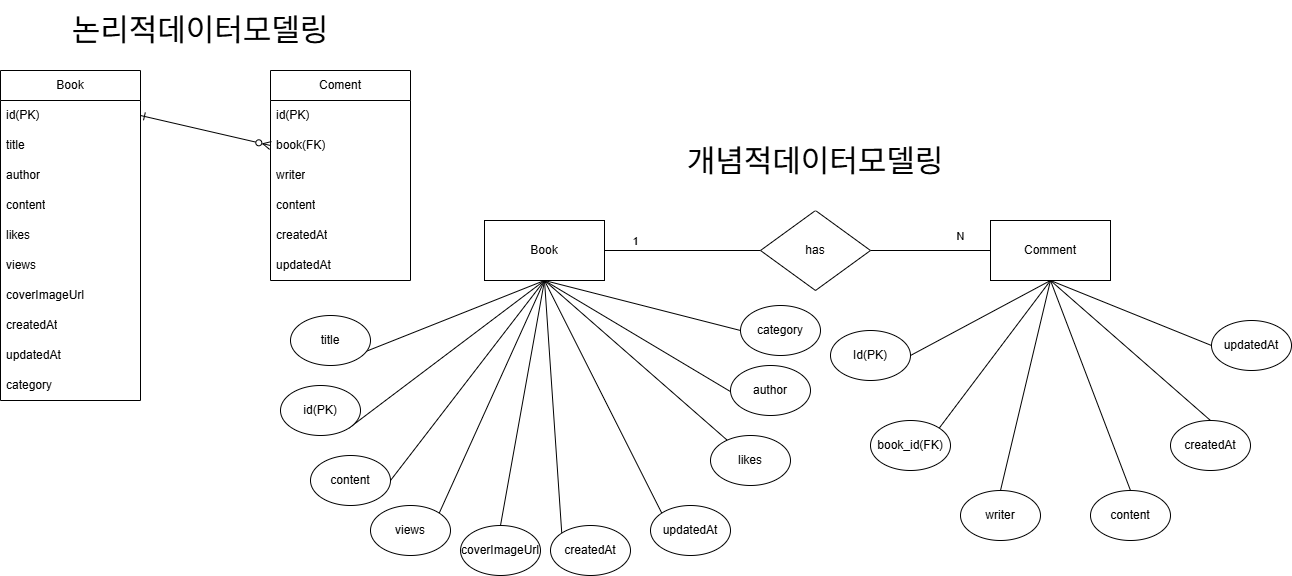

The diagram above was exported from draw.io. Its source (the exported page's mxGraphModel, read from the mxfile embedded in the PNG):
<mxGraphModel dx="2275" dy="782" grid="1" gridSize="10" guides="1" tooltips="1" connect="1" arrows="1" fold="1" page="1" pageScale="1" pageWidth="827" pageHeight="1169" math="0" shadow="0">
  <root>
    <mxCell id="0" />
    <mxCell id="1" parent="0" />
    <mxCell id="8HMv2sNHP7Ywz2B8A6KO-1" parent="1" style="swimlane;fontStyle=0;childLayout=stackLayout;horizontal=1;startSize=30;horizontalStack=0;resizeParent=1;resizeParentMax=0;resizeLast=0;collapsible=1;marginBottom=0;whiteSpace=wrap;html=1;" value="Book" vertex="1">
      <mxGeometry height="330" width="140" x="-150" y="80" as="geometry" />
    </mxCell>
    <mxCell id="8HMv2sNHP7Ywz2B8A6KO-2" parent="8HMv2sNHP7Ywz2B8A6KO-1" style="text;strokeColor=none;fillColor=none;align=left;verticalAlign=middle;spacingLeft=4;spacingRight=4;overflow=hidden;points=[[0,0.5],[1,0.5]];portConstraint=eastwest;rotatable=0;whiteSpace=wrap;html=1;" value="id(PK)" vertex="1">
      <mxGeometry height="30" width="140" y="30" as="geometry" />
    </mxCell>
    <mxCell id="8HMv2sNHP7Ywz2B8A6KO-3" parent="8HMv2sNHP7Ywz2B8A6KO-1" style="text;strokeColor=none;fillColor=none;align=left;verticalAlign=middle;spacingLeft=4;spacingRight=4;overflow=hidden;points=[[0,0.5],[1,0.5]];portConstraint=eastwest;rotatable=0;whiteSpace=wrap;html=1;" value="title" vertex="1">
      <mxGeometry height="30" width="140" y="60" as="geometry" />
    </mxCell>
    <mxCell id="8HMv2sNHP7Ywz2B8A6KO-11" parent="8HMv2sNHP7Ywz2B8A6KO-1" style="text;strokeColor=none;fillColor=none;align=left;verticalAlign=middle;spacingLeft=4;spacingRight=4;overflow=hidden;points=[[0,0.5],[1,0.5]];portConstraint=eastwest;rotatable=0;whiteSpace=wrap;html=1;" value="author" vertex="1">
      <mxGeometry height="30" width="140" y="90" as="geometry" />
    </mxCell>
    <mxCell id="8HMv2sNHP7Ywz2B8A6KO-4" parent="8HMv2sNHP7Ywz2B8A6KO-1" style="text;strokeColor=none;fillColor=none;align=left;verticalAlign=middle;spacingLeft=4;spacingRight=4;overflow=hidden;points=[[0,0.5],[1,0.5]];portConstraint=eastwest;rotatable=0;whiteSpace=wrap;html=1;" value="content" vertex="1">
      <mxGeometry height="30" width="140" y="120" as="geometry" />
    </mxCell>
    <mxCell id="8HMv2sNHP7Ywz2B8A6KO-12" parent="8HMv2sNHP7Ywz2B8A6KO-1" style="text;strokeColor=none;fillColor=none;align=left;verticalAlign=middle;spacingLeft=4;spacingRight=4;overflow=hidden;points=[[0,0.5],[1,0.5]];portConstraint=eastwest;rotatable=0;whiteSpace=wrap;html=1;" value="&lt;span data-teams=&quot;true&quot;&gt;likes&lt;/span&gt;" vertex="1">
      <mxGeometry height="30" width="140" y="150" as="geometry" />
    </mxCell>
    <mxCell id="8HMv2sNHP7Ywz2B8A6KO-14" parent="8HMv2sNHP7Ywz2B8A6KO-1" style="text;strokeColor=none;fillColor=none;align=left;verticalAlign=middle;spacingLeft=4;spacingRight=4;overflow=hidden;points=[[0,0.5],[1,0.5]];portConstraint=eastwest;rotatable=0;whiteSpace=wrap;html=1;" value="&lt;span data-teams=&quot;true&quot;&gt;views&lt;/span&gt;" vertex="1">
      <mxGeometry height="30" width="140" y="180" as="geometry" />
    </mxCell>
    <mxCell id="8HMv2sNHP7Ywz2B8A6KO-15" parent="8HMv2sNHP7Ywz2B8A6KO-1" style="text;strokeColor=none;fillColor=none;align=left;verticalAlign=middle;spacingLeft=4;spacingRight=4;overflow=hidden;points=[[0,0.5],[1,0.5]];portConstraint=eastwest;rotatable=0;whiteSpace=wrap;html=1;" value="&lt;span data-teams=&quot;true&quot;&gt;coverImageUrl&lt;/span&gt;" vertex="1">
      <mxGeometry height="30" width="140" y="210" as="geometry" />
    </mxCell>
    <mxCell id="8HMv2sNHP7Ywz2B8A6KO-16" parent="8HMv2sNHP7Ywz2B8A6KO-1" style="text;strokeColor=none;fillColor=none;align=left;verticalAlign=middle;spacingLeft=4;spacingRight=4;overflow=hidden;points=[[0,0.5],[1,0.5]];portConstraint=eastwest;rotatable=0;whiteSpace=wrap;html=1;" value="&lt;span data-teams=&quot;true&quot;&gt;createdAt&lt;/span&gt;" vertex="1">
      <mxGeometry height="30" width="140" y="240" as="geometry" />
    </mxCell>
    <mxCell id="8HMv2sNHP7Ywz2B8A6KO-13" parent="8HMv2sNHP7Ywz2B8A6KO-1" style="text;strokeColor=none;fillColor=none;align=left;verticalAlign=middle;spacingLeft=4;spacingRight=4;overflow=hidden;points=[[0,0.5],[1,0.5]];portConstraint=eastwest;rotatable=0;whiteSpace=wrap;html=1;" value="&lt;span data-teams=&quot;true&quot;&gt;updatedAt&lt;/span&gt;" vertex="1">
      <mxGeometry height="30" width="140" y="270" as="geometry" />
    </mxCell>
    <mxCell id="BegyVrAISRns6-J9cZJ_-1" parent="8HMv2sNHP7Ywz2B8A6KO-1" style="text;strokeColor=none;fillColor=none;align=left;verticalAlign=middle;spacingLeft=4;spacingRight=4;overflow=hidden;points=[[0,0.5],[1,0.5]];portConstraint=eastwest;rotatable=0;whiteSpace=wrap;html=1;" value="&lt;span data-teams=&quot;true&quot;&gt;category&lt;/span&gt;" vertex="1">
      <mxGeometry height="30" width="140" y="300" as="geometry" />
    </mxCell>
    <mxCell id="I4keJ8SwREs54PiZk8Ia-25" edge="1" parent="1" source="8HMv2sNHP7Ywz2B8A6KO-17" style="edgeStyle=orthogonalEdgeStyle;rounded=0;orthogonalLoop=1;jettySize=auto;html=1;exitX=1;exitY=0.5;exitDx=0;exitDy=0;endArrow=none;endFill=0;" target="I4keJ8SwREs54PiZk8Ia-24">
      <mxGeometry relative="1" as="geometry" />
    </mxCell>
    <mxCell id="I4keJ8SwREs54PiZk8Ia-33" connectable="0" parent="I4keJ8SwREs54PiZk8Ia-25" style="edgeLabel;html=1;align=center;verticalAlign=middle;resizable=0;points=[];" value="1" vertex="1">
      <mxGeometry relative="1" x="-0.5891" y="-1" as="geometry">
        <mxPoint x="-1" y="-11" as="offset" />
      </mxGeometry>
    </mxCell>
    <mxCell id="8HMv2sNHP7Ywz2B8A6KO-17" parent="1" style="rounded=0;whiteSpace=wrap;html=1;" value="Book" vertex="1">
      <mxGeometry height="60" width="120" x="334" y="230" as="geometry" />
    </mxCell>
    <mxCell id="8HMv2sNHP7Ywz2B8A6KO-29" edge="1" parent="1" source="8HMv2sNHP7Ywz2B8A6KO-18" style="rounded=0;orthogonalLoop=1;jettySize=auto;html=1;exitX=1;exitY=1;exitDx=0;exitDy=0;entryX=0.5;entryY=1;entryDx=0;entryDy=0;endArrow=none;endFill=0;" target="8HMv2sNHP7Ywz2B8A6KO-17">
      <mxGeometry relative="1" as="geometry" />
    </mxCell>
    <mxCell id="8HMv2sNHP7Ywz2B8A6KO-18" parent="1" style="ellipse;whiteSpace=wrap;html=1;" value="id(PK)" vertex="1">
      <mxGeometry height="50" width="80" x="130" y="395" as="geometry" />
    </mxCell>
    <mxCell id="8HMv2sNHP7Ywz2B8A6KO-30" edge="1" parent="1" source="8HMv2sNHP7Ywz2B8A6KO-19" style="rounded=0;orthogonalLoop=1;jettySize=auto;html=1;exitX=0.5;exitY=1;exitDx=0;exitDy=0;entryX=0.5;entryY=1;entryDx=0;entryDy=0;endArrow=none;endFill=0;" target="8HMv2sNHP7Ywz2B8A6KO-17">
      <mxGeometry relative="1" as="geometry" />
    </mxCell>
    <mxCell id="8HMv2sNHP7Ywz2B8A6KO-19" parent="1" style="ellipse;whiteSpace=wrap;html=1;" value="title" vertex="1">
      <mxGeometry height="50" width="80" x="140" y="325" as="geometry" />
    </mxCell>
    <mxCell id="8HMv2sNHP7Ywz2B8A6KO-31" edge="1" parent="1" source="8HMv2sNHP7Ywz2B8A6KO-20" style="rounded=0;orthogonalLoop=1;jettySize=auto;html=1;exitX=0.5;exitY=1;exitDx=0;exitDy=0;entryX=0.5;entryY=1;entryDx=0;entryDy=0;endArrow=none;endFill=0;" target="8HMv2sNHP7Ywz2B8A6KO-17">
      <mxGeometry relative="1" as="geometry" />
    </mxCell>
    <mxCell id="8HMv2sNHP7Ywz2B8A6KO-20" parent="1" style="ellipse;whiteSpace=wrap;html=1;" value="author" vertex="1">
      <mxGeometry height="50" width="80" x="580" y="375" as="geometry" />
    </mxCell>
    <mxCell id="8HMv2sNHP7Ywz2B8A6KO-28" edge="1" parent="1" source="8HMv2sNHP7Ywz2B8A6KO-21" style="rounded=0;orthogonalLoop=1;jettySize=auto;html=1;exitX=1;exitY=0.5;exitDx=0;exitDy=0;entryX=0.5;entryY=1;entryDx=0;entryDy=0;endArrow=none;endFill=0;" target="8HMv2sNHP7Ywz2B8A6KO-17">
      <mxGeometry relative="1" as="geometry" />
    </mxCell>
    <mxCell id="8HMv2sNHP7Ywz2B8A6KO-21" parent="1" style="ellipse;whiteSpace=wrap;html=1;" value="content" vertex="1">
      <mxGeometry height="50" width="80" x="160" y="465" as="geometry" />
    </mxCell>
    <mxCell id="8HMv2sNHP7Ywz2B8A6KO-32" edge="1" parent="1" source="8HMv2sNHP7Ywz2B8A6KO-22" style="rounded=0;orthogonalLoop=1;jettySize=auto;html=1;entryX=0.5;entryY=1;entryDx=0;entryDy=0;endArrow=none;endFill=0;" target="8HMv2sNHP7Ywz2B8A6KO-17">
      <mxGeometry relative="1" as="geometry" />
    </mxCell>
    <mxCell id="8HMv2sNHP7Ywz2B8A6KO-22" parent="1" style="ellipse;whiteSpace=wrap;html=1;" value="likes" vertex="1">
      <mxGeometry height="50" width="80" x="560" y="445" as="geometry" />
    </mxCell>
    <mxCell id="8HMv2sNHP7Ywz2B8A6KO-35" edge="1" parent="1" source="8HMv2sNHP7Ywz2B8A6KO-23" style="rounded=0;orthogonalLoop=1;jettySize=auto;html=1;exitX=0;exitY=0;exitDx=0;exitDy=0;entryX=0.5;entryY=1;entryDx=0;entryDy=0;endArrow=none;endFill=0;" target="8HMv2sNHP7Ywz2B8A6KO-17">
      <mxGeometry relative="1" as="geometry" />
    </mxCell>
    <mxCell id="8HMv2sNHP7Ywz2B8A6KO-23" parent="1" style="ellipse;whiteSpace=wrap;html=1;" value="createdAt" vertex="1">
      <mxGeometry height="50" width="80" x="400" y="535" as="geometry" />
    </mxCell>
    <mxCell id="8HMv2sNHP7Ywz2B8A6KO-34" edge="1" parent="1" source="8HMv2sNHP7Ywz2B8A6KO-24" style="rounded=0;orthogonalLoop=1;jettySize=auto;html=1;exitX=0.5;exitY=0;exitDx=0;exitDy=0;entryX=0.5;entryY=1;entryDx=0;entryDy=0;endArrow=none;endFill=0;" target="8HMv2sNHP7Ywz2B8A6KO-17">
      <mxGeometry relative="1" as="geometry" />
    </mxCell>
    <mxCell id="8HMv2sNHP7Ywz2B8A6KO-24" parent="1" style="ellipse;whiteSpace=wrap;html=1;" value="coverImageUrl" vertex="1">
      <mxGeometry height="50" width="80" x="310" y="535" as="geometry" />
    </mxCell>
    <mxCell id="8HMv2sNHP7Ywz2B8A6KO-36" edge="1" parent="1" source="8HMv2sNHP7Ywz2B8A6KO-25" style="rounded=0;orthogonalLoop=1;jettySize=auto;html=1;exitX=0;exitY=0;exitDx=0;exitDy=0;endArrow=none;endFill=0;entryX=0.5;entryY=1;entryDx=0;entryDy=0;" target="8HMv2sNHP7Ywz2B8A6KO-17">
      <mxGeometry relative="1" as="geometry">
        <mxPoint x="500" y="345" as="targetPoint" />
      </mxGeometry>
    </mxCell>
    <mxCell id="8HMv2sNHP7Ywz2B8A6KO-25" parent="1" style="ellipse;whiteSpace=wrap;html=1;" value="updatedAt" vertex="1">
      <mxGeometry height="50" width="80" x="500" y="515" as="geometry" />
    </mxCell>
    <mxCell id="8HMv2sNHP7Ywz2B8A6KO-33" edge="1" parent="1" source="8HMv2sNHP7Ywz2B8A6KO-26" style="rounded=0;orthogonalLoop=1;jettySize=auto;html=1;exitX=1;exitY=0;exitDx=0;exitDy=0;entryX=0.5;entryY=1;entryDx=0;entryDy=0;endArrow=none;endFill=0;" target="8HMv2sNHP7Ywz2B8A6KO-17">
      <mxGeometry relative="1" as="geometry" />
    </mxCell>
    <mxCell id="8HMv2sNHP7Ywz2B8A6KO-26" parent="1" style="ellipse;whiteSpace=wrap;html=1;" value="views" vertex="1">
      <mxGeometry height="50" width="80" x="220" y="515" as="geometry" />
    </mxCell>
    <mxCell id="BegyVrAISRns6-J9cZJ_-3" edge="1" parent="1" source="BegyVrAISRns6-J9cZJ_-2" style="rounded=0;orthogonalLoop=1;jettySize=auto;html=1;exitX=0;exitY=0.5;exitDx=0;exitDy=0;entryX=0.5;entryY=1;entryDx=0;entryDy=0;endArrow=none;endFill=0;" target="8HMv2sNHP7Ywz2B8A6KO-17">
      <mxGeometry relative="1" as="geometry" />
    </mxCell>
    <mxCell id="BegyVrAISRns6-J9cZJ_-2" parent="1" style="ellipse;whiteSpace=wrap;html=1;" value="category" vertex="1">
      <mxGeometry height="50" width="80" x="590" y="315" as="geometry" />
    </mxCell>
    <mxCell id="I4keJ8SwREs54PiZk8Ia-1" parent="1" style="swimlane;fontStyle=0;childLayout=stackLayout;horizontal=1;startSize=30;horizontalStack=0;resizeParent=1;resizeParentMax=0;resizeLast=0;collapsible=1;marginBottom=0;whiteSpace=wrap;html=1;" value="Coment" vertex="1">
      <mxGeometry height="210" width="140" x="120" y="80" as="geometry" />
    </mxCell>
    <mxCell id="I4keJ8SwREs54PiZk8Ia-2" parent="I4keJ8SwREs54PiZk8Ia-1" style="text;strokeColor=none;fillColor=none;align=left;verticalAlign=middle;spacingLeft=4;spacingRight=4;overflow=hidden;points=[[0,0.5],[1,0.5]];portConstraint=eastwest;rotatable=0;whiteSpace=wrap;html=1;" value="id(PK)" vertex="1">
      <mxGeometry height="30" width="140" y="30" as="geometry" />
    </mxCell>
    <mxCell id="I4keJ8SwREs54PiZk8Ia-3" parent="I4keJ8SwREs54PiZk8Ia-1" style="text;strokeColor=none;fillColor=none;align=left;verticalAlign=middle;spacingLeft=4;spacingRight=4;overflow=hidden;points=[[0,0.5],[1,0.5]];portConstraint=eastwest;rotatable=0;whiteSpace=wrap;html=1;" value="book(FK)" vertex="1">
      <mxGeometry height="30" width="140" y="60" as="geometry" />
    </mxCell>
    <mxCell id="I4keJ8SwREs54PiZk8Ia-4" parent="I4keJ8SwREs54PiZk8Ia-1" style="text;strokeColor=none;fillColor=none;align=left;verticalAlign=middle;spacingLeft=4;spacingRight=4;overflow=hidden;points=[[0,0.5],[1,0.5]];portConstraint=eastwest;rotatable=0;whiteSpace=wrap;html=1;" value="writer" vertex="1">
      <mxGeometry height="30" width="140" y="90" as="geometry" />
    </mxCell>
    <mxCell id="I4keJ8SwREs54PiZk8Ia-5" parent="I4keJ8SwREs54PiZk8Ia-1" style="text;strokeColor=none;fillColor=none;align=left;verticalAlign=middle;spacingLeft=4;spacingRight=4;overflow=hidden;points=[[0,0.5],[1,0.5]];portConstraint=eastwest;rotatable=0;whiteSpace=wrap;html=1;" value="content" vertex="1">
      <mxGeometry height="30" width="140" y="120" as="geometry" />
    </mxCell>
    <mxCell id="I4keJ8SwREs54PiZk8Ia-7" parent="I4keJ8SwREs54PiZk8Ia-1" style="text;strokeColor=none;fillColor=none;align=left;verticalAlign=middle;spacingLeft=4;spacingRight=4;overflow=hidden;points=[[0,0.5],[1,0.5]];portConstraint=eastwest;rotatable=0;whiteSpace=wrap;html=1;" value="createdAt" vertex="1">
      <mxGeometry height="30" width="140" y="150" as="geometry" />
    </mxCell>
    <mxCell id="I4keJ8SwREs54PiZk8Ia-8" parent="I4keJ8SwREs54PiZk8Ia-1" style="text;strokeColor=none;fillColor=none;align=left;verticalAlign=middle;spacingLeft=4;spacingRight=4;overflow=hidden;points=[[0,0.5],[1,0.5]];portConstraint=eastwest;rotatable=0;whiteSpace=wrap;html=1;" value="updatedAt" vertex="1">
      <mxGeometry height="30" width="140" y="180" as="geometry" />
    </mxCell>
    <mxCell id="I4keJ8SwREs54PiZk8Ia-9" edge="1" parent="1" source="8HMv2sNHP7Ywz2B8A6KO-2" style="rounded=0;orthogonalLoop=1;jettySize=auto;html=1;exitX=1;exitY=0.5;exitDx=0;exitDy=0;entryX=0;entryY=0.5;entryDx=0;entryDy=0;endArrow=ERzeroToMany;endFill=0;startArrow=ERone;startFill=0;" target="I4keJ8SwREs54PiZk8Ia-3">
      <mxGeometry relative="1" as="geometry" />
    </mxCell>
    <mxCell id="I4keJ8SwREs54PiZk8Ia-26" edge="1" parent="1" source="I4keJ8SwREs54PiZk8Ia-11" style="edgeStyle=orthogonalEdgeStyle;rounded=0;orthogonalLoop=1;jettySize=auto;html=1;exitX=0;exitY=0.5;exitDx=0;exitDy=0;entryX=1;entryY=0.5;entryDx=0;entryDy=0;endArrow=none;endFill=0;" target="I4keJ8SwREs54PiZk8Ia-24">
      <mxGeometry relative="1" as="geometry" />
    </mxCell>
    <mxCell id="I4keJ8SwREs54PiZk8Ia-34" connectable="0" parent="I4keJ8SwREs54PiZk8Ia-26" style="edgeLabel;html=1;align=center;verticalAlign=middle;resizable=0;points=[];" value="N" vertex="1">
      <mxGeometry relative="1" x="0.1623" y="3" as="geometry">
        <mxPoint x="39" y="-18" as="offset" />
      </mxGeometry>
    </mxCell>
    <mxCell id="I4keJ8SwREs54PiZk8Ia-11" parent="1" style="rounded=0;whiteSpace=wrap;html=1;" value="Comment" vertex="1">
      <mxGeometry height="60" width="120" x="840" y="230" as="geometry" />
    </mxCell>
    <mxCell id="I4keJ8SwREs54PiZk8Ia-27" edge="1" parent="1" source="I4keJ8SwREs54PiZk8Ia-12" style="rounded=0;orthogonalLoop=1;jettySize=auto;html=1;exitX=1;exitY=0;exitDx=0;exitDy=0;entryX=0.5;entryY=1;entryDx=0;entryDy=0;endArrow=none;endFill=0;" target="I4keJ8SwREs54PiZk8Ia-11">
      <mxGeometry relative="1" as="geometry" />
    </mxCell>
    <mxCell id="I4keJ8SwREs54PiZk8Ia-12" parent="1" style="ellipse;whiteSpace=wrap;html=1;" value="book_id(FK)" vertex="1">
      <mxGeometry height="50" width="80" x="720" y="430" as="geometry" />
    </mxCell>
    <mxCell id="I4keJ8SwREs54PiZk8Ia-18" edge="1" parent="1" source="I4keJ8SwREs54PiZk8Ia-13" style="rounded=0;orthogonalLoop=1;jettySize=auto;html=1;exitX=1;exitY=0.5;exitDx=0;exitDy=0;entryX=0.5;entryY=1;entryDx=0;entryDy=0;endArrow=none;endFill=0;" target="I4keJ8SwREs54PiZk8Ia-11">
      <mxGeometry relative="1" as="geometry" />
    </mxCell>
    <mxCell id="I4keJ8SwREs54PiZk8Ia-13" parent="1" style="ellipse;whiteSpace=wrap;html=1;" value="Id(PK)" vertex="1">
      <mxGeometry height="50" width="80" x="680" y="340" as="geometry" />
    </mxCell>
    <mxCell id="I4keJ8SwREs54PiZk8Ia-28" edge="1" parent="1" source="I4keJ8SwREs54PiZk8Ia-14" style="rounded=0;orthogonalLoop=1;jettySize=auto;html=1;exitX=0.5;exitY=0;exitDx=0;exitDy=0;entryX=0.5;entryY=1;entryDx=0;entryDy=0;endArrow=none;endFill=0;" target="I4keJ8SwREs54PiZk8Ia-11">
      <mxGeometry relative="1" as="geometry" />
    </mxCell>
    <mxCell id="I4keJ8SwREs54PiZk8Ia-14" parent="1" style="ellipse;whiteSpace=wrap;html=1;" value="&lt;span style=&quot;text-align: left;&quot;&gt;writer&lt;/span&gt;" vertex="1">
      <mxGeometry height="50" width="80" x="810" y="500" as="geometry" />
    </mxCell>
    <mxCell id="I4keJ8SwREs54PiZk8Ia-29" edge="1" parent="1" source="I4keJ8SwREs54PiZk8Ia-15" style="rounded=0;orthogonalLoop=1;jettySize=auto;html=1;exitX=0.5;exitY=0;exitDx=0;exitDy=0;endArrow=none;endFill=0;">
      <mxGeometry relative="1" as="geometry">
        <mxPoint x="900" y="290" as="targetPoint" />
      </mxGeometry>
    </mxCell>
    <mxCell id="I4keJ8SwREs54PiZk8Ia-15" parent="1" style="ellipse;whiteSpace=wrap;html=1;" value="&lt;span style=&quot;text-align: left;&quot;&gt;content&lt;/span&gt;" vertex="1">
      <mxGeometry height="50" width="80" x="940" y="500" as="geometry" />
    </mxCell>
    <mxCell id="I4keJ8SwREs54PiZk8Ia-22" edge="1" parent="1" source="I4keJ8SwREs54PiZk8Ia-16" style="rounded=0;orthogonalLoop=1;jettySize=auto;html=1;exitX=0.5;exitY=0;exitDx=0;exitDy=0;entryX=0.5;entryY=1;entryDx=0;entryDy=0;endArrow=none;endFill=0;" target="I4keJ8SwREs54PiZk8Ia-11">
      <mxGeometry relative="1" as="geometry" />
    </mxCell>
    <mxCell id="I4keJ8SwREs54PiZk8Ia-16" parent="1" style="ellipse;whiteSpace=wrap;html=1;" value="createdAt" vertex="1">
      <mxGeometry height="50" width="80" x="1020" y="430" as="geometry" />
    </mxCell>
    <mxCell id="I4keJ8SwREs54PiZk8Ia-30" edge="1" parent="1" source="I4keJ8SwREs54PiZk8Ia-17" style="rounded=0;orthogonalLoop=1;jettySize=auto;html=1;exitX=0;exitY=0.5;exitDx=0;exitDy=0;entryX=0.5;entryY=1;entryDx=0;entryDy=0;endArrow=none;endFill=0;" target="I4keJ8SwREs54PiZk8Ia-11">
      <mxGeometry relative="1" as="geometry" />
    </mxCell>
    <mxCell id="I4keJ8SwREs54PiZk8Ia-17" parent="1" style="ellipse;whiteSpace=wrap;html=1;" value="updatedAt" vertex="1">
      <mxGeometry height="50" width="80" x="1061" y="330" as="geometry" />
    </mxCell>
    <mxCell id="I4keJ8SwREs54PiZk8Ia-24" parent="1" style="rhombus;whiteSpace=wrap;html=1;" value="has" vertex="1">
      <mxGeometry height="80" width="110" x="610" y="220" as="geometry" />
    </mxCell>
    <mxCell id="I4keJ8SwREs54PiZk8Ia-31" parent="1" style="rounded=0;whiteSpace=wrap;html=1;fontSize=31;strokeColor=none;" value="&#10;개념적데이터모델링&#10;&#10;" vertex="1">
      <mxGeometry height="60" width="360" x="485" y="160" as="geometry" />
    </mxCell>
    <mxCell id="I4keJ8SwREs54PiZk8Ia-32" parent="1" style="rounded=0;whiteSpace=wrap;html=1;fontSize=31;strokeColor=none;" value="논리적데이터모델링" vertex="1">
      <mxGeometry height="60" width="360" x="-130" y="10" as="geometry" />
    </mxCell>
  </root>
</mxGraphModel>